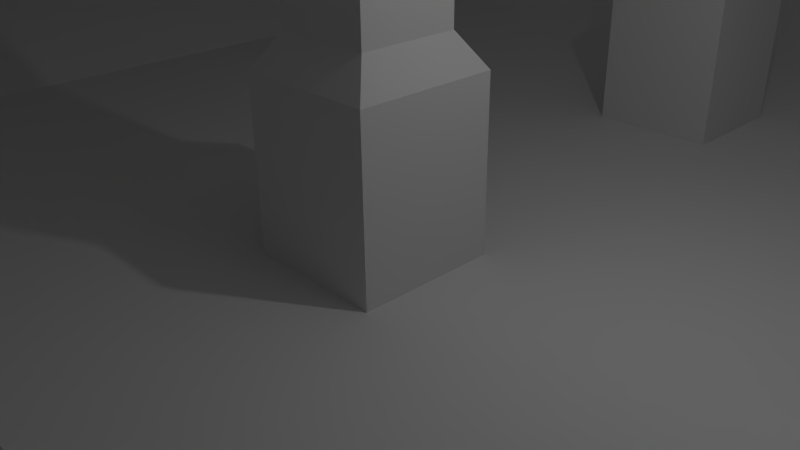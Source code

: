 # Source: TestMap.blend  (saved by Blender 2.76.0; exported with 4.5.12 LTS)
import bpy
from mathutils import Matrix  # noqa: F401  (used for matrix-valued properties, if any)

bpy.ops.wm.read_factory_settings(use_empty=True)
scene = bpy.context.scene
scene.name = 'Scene'

# ---- collections
col_collection_1 = bpy.data.collections.new('Collection 1'); scene.collection.children.link(col_collection_1)

# ---- world
world_world = bpy.data.worlds.new('World'); scene.world = world_world
world_world.color = (0.05088, 0.05088, 0.05088)
world_world.use_sun_shadow = False
world_world.sun_shadow_jitter_overblur = 0.0
world_world.cycles.sampling_method = 'MANUAL'
world_world.cycles.sample_map_resolution = 256

# ---- cameras
cam_camera = bpy.data.cameras.new('Camera')
cam_camera.clip_end = 100.0
cam_camera.lens = 35.0
cam_camera.sensor_width = 32.0
cam_camera.sensor_height = 18.0
cam_camera.ortho_scale = 7.314
cam_camera.dof.focus_distance = 0.0
cam_camera.dof.aperture_fstop = 128.0

# ---- lights
light_lamp = bpy.data.lights.new('Lamp', 'POINT')
light_lamp.transmission_factor = 0.0
light_lamp.cutoff_distance = 30.0
light_lamp.energy = 100.0
light_lamp.shadow_buffer_clip_start = 1.001
light_lamp.shadow_soft_size = 0.1
light_lamp.shadow_maximum_resolution = 0.006
light_lamp.use_absolute_resolution = True
light_lamp.cycles.use_multiple_importance_sampling = False

# ---- meshes
me_cube_002 = bpy.data.meshes.new('Cube.002')
me_cube_002.from_pydata([(-1.0, -1.0, 0.0), (-1.0, -1.0, 2.429), (-1.0, 1.0, 0.0), (-1.0, 1.0, 2.429), (1.0, -1.0, 0.0), (1.0, -1.0, 2.429), (1.0, 1.0, 0.0), (1.0, 1.0, 2.429), (-0.6947, -0.6947, 2.899), (-0.6947, 0.6947, 2.899), (0.6947, -0.6947, 2.899), (0.6947, 0.6947, 2.899), (-0.6947, -0.6947, 6.56), (-0.6947, 0.6947, 6.56), (0.6947, -0.6947, 6.56), (0.6947, 0.6947, 6.56), (-0.8675, -0.8675, 6.862), (-0.8675, 0.8675, 6.862), (0.8675, -0.8675, 6.862), (0.8675, 0.8675, 6.862), (-0.8675, -0.8675, 9.474), (-0.8675, 0.8675, 9.474), (0.8675, -0.8675, 9.474), (0.8675, 0.8675, 9.474), (-1.0, 6.434, 0.0), (-1.0, 6.434, 2.429), (-1.0, 8.434, 0.0), (-1.0, 8.434, 2.429), (1.0, 6.434, 0.0), (1.0, 6.434, 2.429), (1.0, 8.434, 0.0), (1.0, 8.434, 2.429), (-0.6947, 6.739, 2.899), (-0.6947, 8.128, 2.899), (0.6947, 6.739, 2.899), (0.6947, 8.128, 2.899), (-0.6947, 6.739, 6.56), (-0.6947, 8.128, 6.56), (0.6947, 6.739, 6.56), (0.6947, 8.128, 6.56), (-0.8675, 6.566, 6.862), (-0.8675, 8.301, 6.862), (0.8675, 6.566, 6.862), (0.8675, 8.301, 6.862), (-0.8675, 6.566, 9.474), (-0.8675, 8.301, 9.474), (0.8675, 6.566, 9.474), (0.8675, 8.301, 9.474), (-10.04, -4.91, 0.0004001), (-10.04, 11.32, 0.0004001), (32.24, -4.91, 0.0004001), (32.24, 11.32, 0.0004001), (5.837, -1.0, 0.0), (5.837, -1.0, 2.429), (5.837, 1.0, 0.0), (5.837, 1.0, 2.429), (7.837, -1.0, 0.0), (7.837, -1.0, 2.429), (7.837, 1.0, 0.0), (7.837, 1.0, 2.429), (6.143, -0.6947, 2.899), (6.143, 0.6947, 2.899), (7.532, -0.6947, 2.899), (7.532, 0.6947, 2.899), (6.143, -0.6947, 6.56), (6.143, 0.6947, 6.56), (7.532, -0.6947, 6.56), (7.532, 0.6947, 6.56), (5.97, -0.8675, 6.862), (5.97, 0.8675, 6.862), (7.705, -0.8675, 6.862), (7.705, 0.8675, 6.862), (5.97, -0.8675, 9.474), (5.97, 0.8675, 9.474), (7.705, -0.8675, 9.474), (7.705, 0.8675, 9.474), (5.837, 6.434, 0.0), (5.837, 6.434, 2.429), (5.837, 8.434, 0.0), (5.837, 8.434, 2.429), (7.837, 6.434, 0.0), (7.837, 6.434, 2.429), (7.837, 8.434, 0.0), (7.837, 8.434, 2.429), (6.143, 6.739, 2.899), (6.143, 8.128, 2.899), (7.532, 6.739, 2.899), (7.532, 8.128, 2.899), (6.143, 6.739, 6.56), (6.143, 8.128, 6.56), (7.532, 6.739, 6.56), (7.532, 8.128, 6.56), (5.97, 6.566, 6.862), (5.97, 8.301, 6.862), (7.705, 6.566, 6.862), (7.705, 8.301, 6.862), (5.97, 6.566, 9.474), (5.97, 8.301, 9.474), (7.705, 6.566, 9.474), (7.705, 8.301, 9.474), (15.01, -1.0, 0.0), (15.01, -1.0, 2.429), (15.01, 1.0, 0.0), (15.01, 1.0, 2.429), (17.01, -1.0, 0.0), (17.01, -1.0, 2.429), (17.01, 1.0, 0.0), (17.01, 1.0, 2.429), (15.31, -0.6947, 2.899), (15.31, 0.6947, 2.899), (16.7, -0.6947, 2.899), (16.7, 0.6947, 2.899), (15.31, -0.6947, 6.56), (15.31, 0.6947, 6.56), (16.7, -0.6947, 6.56), (16.7, 0.6947, 6.56), (15.14, -0.8675, 6.862), (15.14, 0.8675, 6.862), (16.87, -0.8675, 6.862), (16.87, 0.8675, 6.862), (15.14, -0.8675, 9.474), (15.14, 0.8675, 9.474), (16.87, -0.8675, 9.474), (16.87, 0.8675, 9.474), (15.01, 6.434, 0.0), (15.01, 6.434, 2.429), (15.01, 8.434, 0.0), (15.01, 8.434, 2.429), (17.01, 6.434, 0.0), (17.01, 6.434, 2.429), (17.01, 8.434, 0.0), (17.01, 8.434, 2.429), (15.31, 6.739, 2.899), (15.31, 8.128, 2.899), (16.7, 6.739, 2.899), (16.7, 8.128, 2.899), (15.31, 6.739, 6.56), (15.31, 8.128, 6.56), (16.7, 6.739, 6.56), (16.7, 8.128, 6.56), (15.14, 6.566, 6.862), (15.14, 8.301, 6.862), (16.87, 6.566, 6.862), (16.87, 8.301, 6.862), (15.14, 6.566, 9.474), (15.14, 8.301, 9.474), (16.87, 6.566, 9.474), (16.87, 8.301, 9.474), (24.72, -1.0, 0.0), (24.72, -1.0, 2.429), (24.72, 1.0, 0.0), (24.72, 1.0, 2.429), (26.72, -1.0, 0.0), (26.72, -1.0, 2.429), (26.72, 1.0, 0.0), (26.72, 1.0, 2.429), (25.03, -0.6947, 2.899), (25.03, 0.6947, 2.899), (26.42, -0.6947, 2.899), (26.42, 0.6947, 2.899), (25.03, -0.6947, 6.56), (25.03, 0.6947, 6.56), (26.42, -0.6947, 6.56), (26.42, 0.6947, 6.56), (24.86, -0.8675, 6.862), (24.86, 0.8675, 6.862), (26.59, -0.8675, 6.862), (26.59, 0.8675, 6.862), (24.86, -0.8675, 9.474), (24.86, 0.8675, 9.474), (26.59, -0.8675, 9.474), (26.59, 0.8675, 9.474), (24.72, 6.434, 0.0), (24.72, 6.434, 2.429), (24.72, 8.434, 0.0), (24.72, 8.434, 2.429), (26.72, 6.434, 0.0), (26.72, 6.434, 2.429), (26.72, 8.434, 0.0), (26.72, 8.434, 2.429), (25.03, 6.739, 2.899), (25.03, 8.128, 2.899), (26.42, 6.739, 2.899), (26.42, 8.128, 2.899), (25.03, 6.739, 6.56), (25.03, 8.128, 6.56), (26.42, 6.739, 6.56), (26.42, 8.128, 6.56), (24.86, 6.566, 6.862), (24.86, 8.301, 6.862), (26.59, 6.566, 6.862), (26.59, 8.301, 6.862), (24.86, 6.566, 9.474), (24.86, 8.301, 9.474), (26.59, 6.566, 9.474), (26.59, 8.301, 9.474), (-10.04, -4.91, 9.461), (-10.04, 11.32, 9.461), (32.24, -4.91, 9.461), (32.24, 11.32, 9.461), (-10.04, 11.32, 10.19), (-10.04, -4.91, 10.19), (32.24, 11.32, 10.19), (32.24, -4.91, 10.19), (-10.04, 11.32, -0.6927), (-10.04, -4.91, -0.6927), (32.24, 11.32, -0.6927), (32.24, -4.91, -0.6927), (-13.47, 13.71, 1.452), (-13.47, -7.296, 1.452), (-13.47, 13.71, -0.6927), (-13.47, -7.296, -0.6927), (-24.84, 13.71, 1.452), (-24.84, -7.296, 1.452), (-24.84, 13.71, -0.6927), (-24.84, -7.296, -0.6927), (-28.28, 9.886, 0.0004001), (-28.28, -3.472, 0.0004001), (-28.28, 9.886, -0.6927), (-28.28, -3.472, -0.6927), (-15.62, 9.738, 2.494), (-15.62, -3.324, 2.494), (-22.69, 9.738, 2.494), (-22.69, -3.324, 2.494), (-11.82, 16.76, 8.408), (-11.82, -10.35, 8.408), (-27.18, 16.76, 8.408), (-27.18, -10.35, 8.408), (-11.82, 16.76, 11.43), (-11.82, -10.35, 11.43), (-27.18, 16.76, 11.43), (-27.18, -10.35, 11.43), (-74.18, 48.53, -0.612), (-74.18, -42.21, -0.612), (155.0, 48.53, -0.612), (155.0, -42.21, -0.612), (-74.18, 48.53, -1.359), (-74.18, -42.21, -1.359), (155.0, 48.53, -1.359), (155.0, -42.21, -1.359), (-10.04, 19.32, 0.0004001), (32.24, 19.32, 0.0004001), (-10.04, 19.32, -0.6927), (32.24, 19.32, -0.6927), (32.24, 39.27, 0.0004001), (-10.04, 39.27, 0.0004001), (32.24, 39.27, -0.6927), (-10.04, 39.27, -0.6927), (-10.04, 26.99, 0.0004001), (-10.04, 31.97, 0.0004001), (-10.04, 36.96, 0.0004001), (-10.04, 36.96, -0.6927), (-10.04, 31.97, -0.6927), (-10.04, 26.99, -0.6927), (32.24, 26.99, 0.0004001), (32.24, 31.97, 0.0004001), (32.24, 36.96, 0.0004001), (32.24, 26.99, -0.6927), (32.24, 31.97, -0.6927), (32.24, 36.96, -0.6927), (-10.04, 26.99, 2.253), (-10.04, 31.97, 2.253), (-10.04, 36.96, 2.253), (32.24, 26.99, 2.253), (32.24, 31.97, 2.253), (32.24, 36.96, 2.253), (-10.04, 31.97, 11.51), (-10.04, 36.96, 11.51), (32.24, 31.97, 11.51), (32.24, 36.96, 11.51), (-10.04, -13.12, 0.0004001), (32.24, -13.12, 0.0004001), (-10.04, -13.12, -0.6927), (32.24, -13.12, -0.6927), (32.24, -33.06, 0.0004001), (-10.04, -33.06, 0.0004001), (32.24, -33.06, -0.6927), (-10.04, -33.06, -0.6927), (-10.04, -20.78, 0.0004001), (-10.04, -25.77, 0.0004001), (-10.04, -30.75, 0.0004001), (-10.04, -30.75, -0.6927), (-10.04, -25.77, -0.6927), (-10.04, -20.78, -0.6927), (32.24, -20.78, 0.0004001), (32.24, -25.77, 0.0004001), (32.24, -30.75, 0.0004001), (32.24, -20.78, -0.6927), (32.24, -25.77, -0.6927), (32.24, -30.75, -0.6927), (-10.04, -20.78, 2.253), (-10.04, -25.77, 2.253), (-10.04, -30.75, 2.253), (32.24, -20.78, 2.253), (32.24, -25.77, 2.253), (32.24, -30.75, 2.253), (-10.04, -25.77, 11.51), (-10.04, -30.75, 11.51), (32.24, -25.77, 11.51), (32.24, -30.75, 11.51), (70.15, -1.0, 0.0), (70.15, -1.0, 2.429), (70.15, 1.0, 0.0), (70.15, 1.0, 2.429), (68.15, -1.0, 0.0), (68.15, -1.0, 2.429), (68.15, 1.0, 0.0), (68.15, 1.0, 2.429), (69.84, -0.6947, 2.899), (69.84, 0.6947, 2.899), (68.45, -0.6947, 2.899), (68.45, 0.6947, 2.899), (69.84, -0.6947, 6.56), (69.84, 0.6947, 6.56), (68.45, -0.6947, 6.56), (68.45, 0.6947, 6.56), (70.02, -0.8675, 6.862), (70.02, 0.8675, 6.862), (68.28, -0.8675, 6.862), (68.28, 0.8675, 6.862), (70.02, -0.8675, 9.474), (70.02, 0.8675, 9.474), (68.28, -0.8675, 9.474), (68.28, 0.8675, 9.474), (70.15, 6.434, 0.0), (70.15, 6.434, 2.429), (70.15, 8.434, 0.0), (70.15, 8.434, 2.429), (68.15, 6.434, 0.0), (68.15, 6.434, 2.429), (68.15, 8.434, 0.0), (68.15, 8.434, 2.429), (69.84, 6.739, 2.899), (69.84, 8.128, 2.899), (68.45, 6.739, 2.899), (68.45, 8.128, 2.899), (69.84, 6.739, 6.56), (69.84, 8.128, 6.56), (68.45, 6.739, 6.56), (68.45, 8.128, 6.56), (70.02, 6.566, 6.862), (70.02, 8.301, 6.862), (68.28, 6.566, 6.862), (68.28, 8.301, 6.862), (70.02, 6.566, 9.474), (70.02, 8.301, 9.474), (68.28, 6.566, 9.474), (68.28, 8.301, 9.474), (79.18, -4.91, 0.0004001), (79.18, 11.32, 0.0004001), (36.91, -4.91, 0.0004001), (36.91, 11.32, 0.0004001), (63.31, -1.0, 0.0), (63.31, -1.0, 2.429), (63.31, 1.0, 0.0), (63.31, 1.0, 2.429), (61.31, -1.0, 0.0), (61.31, -1.0, 2.429), (61.31, 1.0, 0.0), (61.31, 1.0, 2.429), (63.01, -0.6947, 2.899), (63.01, 0.6947, 2.899), (61.62, -0.6947, 2.899), (61.62, 0.6947, 2.899), (63.01, -0.6947, 6.56), (63.01, 0.6947, 6.56), (61.62, -0.6947, 6.56), (61.62, 0.6947, 6.56), (63.18, -0.8675, 6.862), (63.18, 0.8675, 6.862), (61.44, -0.8675, 6.862), (61.44, 0.8675, 6.862), (63.18, -0.8675, 9.474), (63.18, 0.8675, 9.474), (61.44, -0.8675, 9.474), (61.44, 0.8675, 9.474), (63.31, 6.434, 0.0), (63.31, 6.434, 2.429), (63.31, 8.434, 0.0), (63.31, 8.434, 2.429), (61.31, 6.434, 0.0), (61.31, 6.434, 2.429), (61.31, 8.434, 0.0), (61.31, 8.434, 2.429), (63.01, 6.739, 2.899), (63.01, 8.128, 2.899), (61.62, 6.739, 2.899), (61.62, 8.128, 2.899), (63.01, 6.739, 6.56), (63.01, 8.128, 6.56), (61.62, 6.739, 6.56), (61.62, 8.128, 6.56), (63.18, 6.566, 6.862), (63.18, 8.301, 6.862), (61.44, 6.566, 6.862), (61.44, 8.301, 6.862), (63.18, 6.566, 9.474), (63.18, 8.301, 9.474), (61.44, 6.566, 9.474), (61.44, 8.301, 9.474), (54.14, -1.0, 0.0), (54.14, -1.0, 2.429), (54.14, 1.0, 0.0), (54.14, 1.0, 2.429), (52.14, -1.0, 0.0), (52.14, -1.0, 2.429), (52.14, 1.0, 0.0), (52.14, 1.0, 2.429), (53.84, -0.6947, 2.899), (53.84, 0.6947, 2.899), (52.45, -0.6947, 2.899), (52.45, 0.6947, 2.899), (53.84, -0.6947, 6.56), (53.84, 0.6947, 6.56), (52.45, -0.6947, 6.56), (52.45, 0.6947, 6.56), (54.01, -0.8675, 6.862), (54.01, 0.8675, 6.862), (52.27, -0.8675, 6.862), (52.27, 0.8675, 6.862), (54.01, -0.8675, 9.474), (54.01, 0.8675, 9.474), (52.27, -0.8675, 9.474), (52.27, 0.8675, 9.474), (54.14, 6.434, 0.0), (54.14, 6.434, 2.429), (54.14, 8.434, 0.0), (54.14, 8.434, 2.429), (52.14, 6.434, 0.0), (52.14, 6.434, 2.429), (52.14, 8.434, 0.0), (52.14, 8.434, 2.429), (53.84, 6.739, 2.899), (53.84, 8.128, 2.899), (52.45, 6.739, 2.899), (52.45, 8.128, 2.899), (53.84, 6.739, 6.56), (53.84, 8.128, 6.56), (52.45, 6.739, 6.56), (52.45, 8.128, 6.56), (54.01, 6.566, 6.862), (54.01, 8.301, 6.862), (52.27, 6.566, 6.862), (52.27, 8.301, 6.862), (54.01, 6.566, 9.474), (54.01, 8.301, 9.474), (52.27, 6.566, 9.474), (52.27, 8.301, 9.474), (44.42, -1.0, 0.0), (44.42, -1.0, 2.429), (44.42, 1.0, 0.0), (44.42, 1.0, 2.429), (42.42, -1.0, 0.0), (42.42, -1.0, 2.429), (42.42, 1.0, 0.0), (42.42, 1.0, 2.429), (44.12, -0.6947, 2.899), (44.12, 0.6947, 2.899), (42.73, -0.6947, 2.899), (42.73, 0.6947, 2.899), (44.12, -0.6947, 6.56), (44.12, 0.6947, 6.56), (42.73, -0.6947, 6.56), (42.73, 0.6947, 6.56), (44.29, -0.8675, 6.862), (44.29, 0.8675, 6.862), (42.56, -0.8675, 6.862), (42.56, 0.8675, 6.862), (44.29, -0.8675, 9.474), (44.29, 0.8675, 9.474), (42.56, -0.8675, 9.474), (42.56, 0.8675, 9.474), (44.42, 6.434, 0.0), (44.42, 6.434, 2.429), (44.42, 8.434, 0.0), (44.42, 8.434, 2.429), (42.42, 6.434, 0.0), (42.42, 6.434, 2.429), (42.42, 8.434, 0.0), (42.42, 8.434, 2.429), (44.12, 6.739, 2.899), (44.12, 8.128, 2.899), (42.73, 6.739, 2.899), (42.73, 8.128, 2.899), (44.12, 6.739, 6.56), (44.12, 8.128, 6.56), (42.73, 6.739, 6.56), (42.73, 8.128, 6.56), (44.29, 6.566, 6.862), (44.29, 8.301, 6.862), (42.56, 6.566, 6.862), (42.56, 8.301, 6.862), (44.29, 6.566, 9.474), (44.29, 8.301, 9.474), (42.56, 6.566, 9.474), (42.56, 8.301, 9.474), (79.18, -4.91, 9.461), (79.18, 11.32, 9.461), (36.91, -4.91, 9.461), (36.91, 11.32, 9.461), (79.18, 11.32, 10.19), (79.18, -4.91, 10.19), (36.91, 11.32, 10.19), (36.91, -4.91, 10.19), (79.18, 11.32, -0.6927), (79.18, -4.91, -0.6927), (36.91, 11.32, -0.6927), (36.91, -4.91, -0.6927), (82.62, 13.71, 1.452), (82.62, -7.296, 1.452), (82.62, 13.71, -0.6927), (82.62, -7.296, -0.6927), (93.99, 13.71, 1.452), (93.99, -7.296, 1.452), (93.99, 13.71, -0.6927), (93.99, -7.296, -0.6927), (97.43, 9.886, 0.0004001), (97.43, -3.472, 0.0004001), (97.43, 9.886, -0.6927), (97.43, -3.472, -0.6927), (84.77, 9.738, 2.494), (84.77, -3.324, 2.494), (91.84, 9.738, 2.494), (91.84, -3.324, 2.494), (80.96, 16.76, 8.408), (80.96, -10.35, 8.408), (96.33, 16.76, 8.408), (96.33, -10.35, 8.408), (80.96, 16.76, 11.43), (80.96, -10.35, 11.43), (96.33, 16.76, 11.43), (96.33, -10.35, 11.43), (35.95, 19.32, 0.0004001), (78.22, 19.32, 0.0004001), (35.95, 19.32, -0.6927), (78.22, 19.32, -0.6927), (78.22, 39.27, 0.0004001), (35.95, 39.27, 0.0004001), (78.22, 39.27, -0.6927), (35.95, 39.27, -0.6927), (35.95, 26.99, 0.0004001), (35.95, 31.97, 0.0004001), (35.95, 36.96, 0.0004001), (35.95, 36.96, -0.6927), (35.95, 31.97, -0.6927), (35.95, 26.99, -0.6927), (78.22, 26.99, 0.0004001), (78.22, 31.97, 0.0004001), (78.22, 36.96, 0.0004001), (78.22, 26.99, -0.6927), (78.22, 31.97, -0.6927), (78.22, 36.96, -0.6927), (35.95, 26.99, 2.253), (35.95, 31.97, 2.253), (35.95, 36.96, 2.253), (78.22, 26.99, 2.253), (78.22, 31.97, 2.253), (78.22, 36.96, 2.253), (35.95, 31.97, 11.51), (35.95, 36.96, 11.51), (78.22, 31.97, 11.51), (78.22, 36.96, 11.51), (35.95, -13.12, 0.0004001), (78.22, -13.12, 0.0004001), (35.95, -13.12, -0.6927), (78.22, -13.12, -0.6927), (78.22, -33.06, 0.0004001), (35.95, -33.06, 0.0004001), (78.22, -33.06, -0.6927), (35.95, -33.06, -0.6927), (35.95, -20.78, 0.0004001), (35.95, -25.77, 0.0004001), (35.95, -30.75, 0.0004001), (35.95, -30.75, -0.6927), (35.95, -25.77, -0.6927), (35.95, -20.78, -0.6927), (78.22, -20.78, 0.0004001), (78.22, -25.77, 0.0004001), (78.22, -30.75, 0.0004001), (78.22, -20.78, -0.6927), (78.22, -25.77, -0.6927), (78.22, -30.75, -0.6927), (35.95, -20.78, 2.253), (35.95, -25.77, 2.253), (35.95, -30.75, 2.253), (78.22, -20.78, 2.253), (78.22, -25.77, 2.253), (78.22, -30.75, 2.253), (35.95, -25.77, 11.51), (35.95, -30.75, 11.51), (78.22, -25.77, 11.51), (78.22, -30.75, 11.51), (107.6, 11.43, 0.08045), (107.6, -5.015, 0.08045), (107.6, 11.43, -0.7727), (107.6, -5.015, -0.7727), (118.8, 11.43, 0.08045), (118.8, -5.015, 0.08045), (118.8, 11.43, -0.7727), (118.8, -5.015, -0.7727), (107.6, -22.1, 3.31), (107.6, -22.1, -0.7727), (118.8, -22.1, 3.31), (118.8, -22.1, -0.7727), (107.6, 15.85, 0.08045), (107.6, 15.85, -0.7727), (118.8, 15.85, 0.08045), (118.8, 15.85, -0.7727), (107.6, 11.43, 2.075), (107.6, -5.015, 2.075), (118.8, 11.43, 2.075), (118.8, -5.015, 2.075), (107.6, -5.015, 4.529), (118.8, -5.015, 4.529), (107.6, -16.34, 8.681), (118.8, -16.34, 8.681), (107.6, -29.04, 3.31), (118.8, -29.04, 3.31), (107.6, -29.04, 4.529), (118.8, -29.04, 4.529), (107.6, -22.1, 12.65), (118.8, -22.1, 12.65), (107.6, -29.04, 12.65), (118.8, -29.04, 12.65), (-56.28, -9.595, 0.08045), (-56.28, 6.849, 0.08045), (-56.28, -9.595, -0.7727), (-56.28, 6.849, -0.7727), (-45.02, -9.595, 0.08045), (-45.02, 6.849, 0.08045), (-45.02, -9.595, -0.7727), (-45.02, 6.849, -0.7727), (-56.28, 23.94, 3.31), (-56.28, 23.94, -0.7727), (-45.02, 23.94, 3.31), (-45.02, 23.94, -0.7727), (-56.28, -14.02, 0.08045), (-56.28, -14.02, -0.7727), (-45.02, -14.02, 0.08045), (-45.02, -14.02, -0.7727), (-56.28, -9.595, 2.075), (-56.28, 6.849, 2.075), (-45.02, -9.595, 2.075), (-45.02, 6.849, 2.075), (-56.28, 6.849, 4.529), (-45.02, 6.849, 4.529), (-56.28, 18.18, 8.681), (-45.02, 18.18, 8.681), (-56.28, 30.87, 3.31), (-45.02, 30.87, 3.31), (-56.28, 30.87, 4.529), (-45.02, 30.87, 4.529), (-56.28, 23.94, 12.65), (-45.02, 23.94, 12.65), (-56.28, 30.87, 12.65), (-45.02, 30.87, 12.65), (-74.18, 48.53, 20.15), (-74.18, -42.21, 20.15), (155.0, 48.53, 20.15), (155.0, -42.21, 20.15), (-72.98, 48.05, 20.15), (-72.98, -41.73, 20.15), (153.8, 48.05, 20.15), (153.8, -41.73, 20.15), (-72.98, 48.05, -0.1953), (-72.98, -41.73, -0.1953), (153.8, 48.05, -0.1953), (153.8, -41.73, -0.1953)], [], [(1, 3, 2, 0), (3, 7, 6, 2), (7, 5, 4, 6), (5, 1, 0, 4), (0, 2, 6, 4), (1, 5, 10, 8), (8, 10, 14, 12), (7, 3, 9, 11), (5, 7, 11, 10), (3, 1, 8, 9), (15, 13, 17, 19), (11, 9, 13, 15), (10, 11, 15, 14), (9, 8, 12, 13), (18, 19, 23, 22), (14, 15, 19, 18), (13, 12, 16, 17), (12, 14, 18, 16), (22, 23, 21, 20), (17, 16, 20, 21), (16, 18, 22, 20), (19, 17, 21, 23), (25, 27, 26, 24), (27, 31, 30, 26), (31, 29, 28, 30), (29, 25, 24, 28), (24, 26, 30, 28), (25, 29, 34, 32), (32, 34, 38, 36), (31, 27, 33, 35), (29, 31, 35, 34), (27, 25, 32, 33), (39, 37, 41, 43), (35, 33, 37, 39), (34, 35, 39, 38), (33, 32, 36, 37), (42, 43, 47, 46), (38, 39, 43, 42), (37, 36, 40, 41), (36, 38, 42, 40), (46, 47, 45, 44), (41, 40, 44, 45), (40, 42, 46, 44), (43, 41, 45, 47), (48, 50, 51, 49), (53, 55, 54, 52), (55, 59, 58, 54), (59, 57, 56, 58), (57, 53, 52, 56), (52, 54, 58, 56), (53, 57, 62, 60), (60, 62, 66, 64), (59, 55, 61, 63), (57, 59, 63, 62), (55, 53, 60, 61), (67, 65, 69, 71), (63, 61, 65, 67), (62, 63, 67, 66), (61, 60, 64, 65), (70, 71, 75, 74), (66, 67, 71, 70), (65, 64, 68, 69), (64, 66, 70, 68), (74, 75, 73, 72), (69, 68, 72, 73), (68, 70, 74, 72), (71, 69, 73, 75), (77, 79, 78, 76), (79, 83, 82, 78), (83, 81, 80, 82), (81, 77, 76, 80), (76, 78, 82, 80), (77, 81, 86, 84), (84, 86, 90, 88), (83, 79, 85, 87), (81, 83, 87, 86), (79, 77, 84, 85), (91, 89, 93, 95), (87, 85, 89, 91), (86, 87, 91, 90), (85, 84, 88, 89), (94, 95, 99, 98), (90, 91, 95, 94), (89, 88, 92, 93), (88, 90, 94, 92), (98, 99, 97, 96), (93, 92, 96, 97), (92, 94, 98, 96), (95, 93, 97, 99), (101, 103, 102, 100), (103, 107, 106, 102), (107, 105, 104, 106), (105, 101, 100, 104), (100, 102, 106, 104), (101, 105, 110, 108), (108, 110, 114, 112), (107, 103, 109, 111), (105, 107, 111, 110), (103, 101, 108, 109), (115, 113, 117, 119), (111, 109, 113, 115), (110, 111, 115, 114), (109, 108, 112, 113), (118, 119, 123, 122), (114, 115, 119, 118), (113, 112, 116, 117), (112, 114, 118, 116), (122, 123, 121, 120), (117, 116, 120, 121), (116, 118, 122, 120), (119, 117, 121, 123), (125, 127, 126, 124), (127, 131, 130, 126), (131, 129, 128, 130), (129, 125, 124, 128), (124, 126, 130, 128), (125, 129, 134, 132), (132, 134, 138, 136), (131, 127, 133, 135), (129, 131, 135, 134), (127, 125, 132, 133), (139, 137, 141, 143), (135, 133, 137, 139), (134, 135, 139, 138), (133, 132, 136, 137), (142, 143, 147, 146), (138, 139, 143, 142), (137, 136, 140, 141), (136, 138, 142, 140), (146, 147, 145, 144), (141, 140, 144, 145), (140, 142, 146, 144), (143, 141, 145, 147), (149, 151, 150, 148), (151, 155, 154, 150), (155, 153, 152, 154), (153, 149, 148, 152), (148, 150, 154, 152), (149, 153, 158, 156), (156, 158, 162, 160), (155, 151, 157, 159), (153, 155, 159, 158), (151, 149, 156, 157), (163, 161, 165, 167), (159, 157, 161, 163), (158, 159, 163, 162), (157, 156, 160, 161), (166, 167, 171, 170), (162, 163, 167, 166), (161, 160, 164, 165), (160, 162, 166, 164), (170, 171, 169, 168), (165, 164, 168, 169), (164, 166, 170, 168), (167, 165, 169, 171), (173, 175, 174, 172), (175, 179, 178, 174), (179, 177, 176, 178), (177, 173, 172, 176), (172, 174, 178, 176), (173, 177, 182, 180), (180, 182, 186, 184), (179, 175, 181, 183), (177, 179, 183, 182), (175, 173, 180, 181), (187, 185, 189, 191), (183, 181, 185, 187), (182, 183, 187, 186), (181, 180, 184, 185), (190, 191, 195, 194), (186, 187, 191, 190), (185, 184, 188, 189), (184, 186, 190, 188), (194, 195, 193, 192), (189, 188, 192, 193), (188, 190, 194, 192), (191, 189, 193, 195), (196, 197, 199, 198), (201, 203, 202, 200), (198, 199, 202, 203), (197, 196, 201, 200), (196, 198, 203, 201), (199, 197, 200, 202), (205, 204, 206, 207), (51, 206, 204, 49), (50, 207, 206, 51), (49, 208, 209, 48), (48, 205, 207, 50), (208, 210, 214, 212), (204, 210, 208, 49), (205, 211, 210, 204), (48, 209, 211, 205), (213, 212, 216, 217), (212, 213, 223, 222), (211, 209, 213, 215), (210, 211, 215, 214), (216, 218, 219, 217), (215, 213, 217, 219), (214, 215, 219, 218), (212, 214, 218, 216), (221, 220, 222, 223), (208, 212, 222, 220), (209, 208, 220, 221), (213, 209, 221, 223), (225, 227, 226, 224), (229, 228, 230, 231), (224, 226, 230, 228), (225, 224, 228, 229), (227, 225, 229, 231), (226, 227, 231, 230), (233, 235, 659, 657), (237, 236, 238, 239), (234, 235, 239, 238), (233, 232, 236, 237), (235, 233, 237, 239), (232, 234, 238, 236), (241, 240, 242, 243), (244, 246, 247, 245), (251, 250, 245, 247), (250, 256, 244, 245), (256, 259, 246, 244), (259, 251, 247, 246), (243, 242, 253, 257), (257, 253, 252, 258), (258, 252, 251, 259), (241, 243, 257, 254), (254, 257, 258, 255), (255, 258, 259, 256), (240, 241, 254, 248), (254, 255, 264, 263), (248, 254, 263, 260), (242, 240, 248, 253), (253, 248, 249, 252), (252, 249, 250, 251), (260, 263, 264, 261), (261, 264, 268, 266), (249, 248, 260, 261), (255, 256, 265, 264), (250, 249, 261, 262), (256, 250, 262, 265), (266, 268, 269, 267), (264, 265, 269, 268), (262, 261, 266, 267), (265, 262, 267, 269), (271, 273, 272, 270), (274, 275, 277, 276), (281, 277, 275, 280), (280, 275, 274, 286), (286, 274, 276, 289), (289, 276, 277, 281), (273, 287, 283, 272), (287, 288, 282, 283), (288, 289, 281, 282), (271, 284, 287, 273), (284, 285, 288, 287), (285, 286, 289, 288), (270, 278, 284, 271), (284, 293, 294, 285), (278, 290, 293, 284), (272, 283, 278, 270), (283, 282, 279, 278), (282, 281, 280, 279), (290, 291, 294, 293), (291, 296, 298, 294), (279, 291, 290, 278), (285, 294, 295, 286), (280, 292, 291, 279), (286, 295, 292, 280), (296, 297, 299, 298), (294, 298, 299, 295), (292, 297, 296, 291), (295, 299, 297, 292), (301, 300, 302, 303), (303, 302, 306, 307), (307, 306, 304, 305), (305, 304, 300, 301), (300, 304, 306, 302), (301, 308, 310, 305), (308, 312, 314, 310), (307, 311, 309, 303), (305, 310, 311, 307), (303, 309, 308, 301), (315, 319, 317, 313), (311, 315, 313, 309), (310, 314, 315, 311), (309, 313, 312, 308), (318, 322, 323, 319), (314, 318, 319, 315), (313, 317, 316, 312), (312, 316, 318, 314), (322, 320, 321, 323), (317, 321, 320, 316), (316, 320, 322, 318), (319, 323, 321, 317), (325, 324, 326, 327), (327, 326, 330, 331), (331, 330, 328, 329), (329, 328, 324, 325), (324, 328, 330, 326), (325, 332, 334, 329), (332, 336, 338, 334), (331, 335, 333, 327), (329, 334, 335, 331), (327, 333, 332, 325), (339, 343, 341, 337), (335, 339, 337, 333), (334, 338, 339, 335), (333, 337, 336, 332), (342, 346, 347, 343), (338, 342, 343, 339), (337, 341, 340, 336), (336, 340, 342, 338), (346, 344, 345, 347), (341, 345, 344, 340), (340, 344, 346, 342), (343, 347, 345, 341), (348, 349, 351, 350), (353, 352, 354, 355), (355, 354, 358, 359), (359, 358, 356, 357), (357, 356, 352, 353), (352, 356, 358, 354), (353, 360, 362, 357), (360, 364, 366, 362), (359, 363, 361, 355), (357, 362, 363, 359), (355, 361, 360, 353), (367, 371, 369, 365), (363, 367, 365, 361), (362, 366, 367, 363), (361, 365, 364, 360), (370, 374, 375, 371), (366, 370, 371, 367), (365, 369, 368, 364), (364, 368, 370, 366), (374, 372, 373, 375), (369, 373, 372, 368), (368, 372, 374, 370), (371, 375, 373, 369), (377, 376, 378, 379), (379, 378, 382, 383), (383, 382, 380, 381), (381, 380, 376, 377), (376, 380, 382, 378), (377, 384, 386, 381), (384, 388, 390, 386), (383, 387, 385, 379), (381, 386, 387, 383), (379, 385, 384, 377), (391, 395, 393, 389), (387, 391, 389, 385), (386, 390, 391, 387), (385, 389, 388, 384), (394, 398, 399, 395), (390, 394, 395, 391), (389, 393, 392, 388), (388, 392, 394, 390), (398, 396, 397, 399), (393, 397, 396, 392), (392, 396, 398, 394), (395, 399, 397, 393), (401, 400, 402, 403), (403, 402, 406, 407), (407, 406, 404, 405), (405, 404, 400, 401), (400, 404, 406, 402), (401, 408, 410, 405), (408, 412, 414, 410), (407, 411, 409, 403), (405, 410, 411, 407), (403, 409, 408, 401), (415, 419, 417, 413), (411, 415, 413, 409), (410, 414, 415, 411), (409, 413, 412, 408), (418, 422, 423, 419), (414, 418, 419, 415), (413, 417, 416, 412), (412, 416, 418, 414), (422, 420, 421, 423), (417, 421, 420, 416), (416, 420, 422, 418), (419, 423, 421, 417), (425, 424, 426, 427), (427, 426, 430, 431), (431, 430, 428, 429), (429, 428, 424, 425), (424, 428, 430, 426), (425, 432, 434, 429), (432, 436, 438, 434), (431, 435, 433, 427), (429, 434, 435, 431), (427, 433, 432, 425), (439, 443, 441, 437), (435, 439, 437, 433), (434, 438, 439, 435), (433, 437, 436, 432), (442, 446, 447, 443), (438, 442, 443, 439), (437, 441, 440, 436), (436, 440, 442, 438), (446, 444, 445, 447), (441, 445, 444, 440), (440, 444, 446, 442), (443, 447, 445, 441), (449, 448, 450, 451), (451, 450, 454, 455), (455, 454, 452, 453), (453, 452, 448, 449), (448, 452, 454, 450), (449, 456, 458, 453), (456, 460, 462, 458), (455, 459, 457, 451), (453, 458, 459, 455), (451, 457, 456, 449), (463, 467, 465, 461), (459, 463, 461, 457), (458, 462, 463, 459), (457, 461, 460, 456), (466, 470, 471, 467), (462, 466, 467, 463), (461, 465, 464, 460), (460, 464, 466, 462), (470, 468, 469, 471), (465, 469, 468, 464), (464, 468, 470, 466), (467, 471, 469, 465), (473, 472, 474, 475), (475, 474, 478, 479), (479, 478, 476, 477), (477, 476, 472, 473), (472, 476, 478, 474), (473, 480, 482, 477), (480, 484, 486, 482), (479, 483, 481, 475), (477, 482, 483, 479), (475, 481, 480, 473), (487, 491, 489, 485), (483, 487, 485, 481), (482, 486, 487, 483), (481, 485, 484, 480), (490, 494, 495, 491), (486, 490, 491, 487), (485, 489, 488, 484), (484, 488, 490, 486), (494, 492, 493, 495), (489, 493, 492, 488), (488, 492, 494, 490), (491, 495, 493, 489), (496, 498, 499, 497), (501, 500, 502, 503), (498, 503, 502, 499), (497, 500, 501, 496), (496, 501, 503, 498), (499, 502, 500, 497), (505, 507, 506, 504), (351, 349, 504, 506), (350, 351, 506, 507), (349, 348, 509, 508), (348, 350, 507, 505), (508, 512, 514, 510), (504, 349, 508, 510), (505, 504, 510, 511), (348, 505, 511, 509), (513, 517, 516, 512), (512, 522, 523, 513), (511, 515, 513, 509), (510, 514, 515, 511), (516, 517, 519, 518), (515, 519, 517, 513), (514, 518, 519, 515), (512, 516, 518, 514), (521, 523, 522, 520), (508, 520, 522, 512), (509, 521, 520, 508), (513, 523, 521, 509), (525, 524, 526, 527), (529, 531, 530, 528), (524, 528, 530, 526), (525, 529, 528, 524), (527, 531, 529, 525), (526, 530, 531, 527), (533, 532, 534, 535), (536, 538, 539, 537), (543, 542, 537, 539), (542, 548, 536, 537), (548, 551, 538, 536), (551, 543, 539, 538), (535, 534, 545, 549), (549, 545, 544, 550), (550, 544, 543, 551), (533, 535, 549, 546), (546, 549, 550, 547), (547, 550, 551, 548), (532, 533, 546, 540), (546, 547, 556, 555), (540, 546, 555, 552), (534, 532, 540, 545), (545, 540, 541, 544), (544, 541, 542, 543), (552, 555, 556, 553), (553, 556, 560, 558), (541, 540, 552, 553), (547, 548, 557, 556), (542, 541, 553, 554), (548, 542, 554, 557), (558, 560, 561, 559), (556, 557, 561, 560), (554, 553, 558, 559), (557, 554, 559, 561), (563, 565, 564, 562), (566, 567, 569, 568), (573, 569, 567, 572), (572, 567, 566, 578), (578, 566, 568, 581), (581, 568, 569, 573), (565, 579, 575, 564), (579, 580, 574, 575), (580, 581, 573, 574), (563, 576, 579, 565), (576, 577, 580, 579), (577, 578, 581, 580), (562, 570, 576, 563), (576, 585, 586, 577), (570, 582, 585, 576), (564, 575, 570, 562), (575, 574, 571, 570), (574, 573, 572, 571), (582, 583, 586, 585), (583, 588, 590, 586), (571, 583, 582, 570), (577, 586, 587, 578), (572, 584, 583, 571), (578, 587, 584, 572), (588, 589, 591, 590), (586, 590, 591, 587), (584, 589, 588, 583), (587, 591, 589, 584), (592, 594, 595, 593), (596, 597, 599, 598), (595, 594, 598, 599), (592, 596, 606, 604), (596, 592, 608, 610), (602, 597, 613, 615), (600, 601, 603, 602), (595, 599, 603, 601), (599, 597, 602, 603), (593, 595, 601, 600), (605, 604, 606, 607), (598, 594, 605, 607), (596, 598, 607, 606), (594, 592, 604, 605), (608, 609, 611, 610), (597, 596, 610, 611), (592, 593, 609, 608), (593, 597, 611, 609), (613, 612, 614, 615), (602, 615, 619, 617), (597, 593, 612, 613), (593, 600, 614, 612), (616, 617, 619, 618), (600, 602, 617, 616), (618, 619, 623, 622), (614, 600, 616, 618), (621, 620, 622, 623), (615, 614, 620, 621), (619, 615, 621, 623), (614, 618, 622, 620), (624, 625, 627, 626), (628, 630, 631, 629), (627, 631, 630, 626), (624, 636, 638, 628), (628, 642, 640, 624), (634, 647, 645, 629), (632, 634, 635, 633), (627, 633, 635, 631), (631, 635, 634, 629), (625, 632, 633, 627), (637, 639, 638, 636), (630, 639, 637, 626), (628, 638, 639, 630), (626, 637, 636, 624), (640, 642, 643, 641), (629, 643, 642, 628), (624, 640, 641, 625), (625, 641, 643, 629), (645, 647, 646, 644), (634, 649, 651, 647), (629, 645, 644, 625), (625, 644, 646, 632), (648, 650, 651, 649), (632, 648, 649, 634), (650, 654, 655, 651), (646, 650, 648, 632), (653, 655, 654, 652), (647, 653, 652, 646), (651, 655, 653, 647), (646, 652, 654, 650), (659, 658, 662, 663), (234, 232, 656, 658), (235, 234, 658, 659), (232, 233, 657, 656), (660, 661, 665, 664), (656, 657, 661, 660), (657, 659, 663, 661), (658, 656, 660, 662), (665, 667, 666, 664), (661, 663, 667, 665), (662, 660, 664, 666), (663, 662, 666, 667)])
me_cube_002.use_remesh_preserve_volume = False
me_cube_002.use_remesh_preserve_attributes = False
me_cube_002.use_mirror_vertex_groups = False
me_cube_002.update()

# ---- objects
ob_cube = bpy.data.objects.new('Cube', me_cube_002)
ob_lamp = bpy.data.objects.new('Lamp', light_lamp)
ob_camera = bpy.data.objects.new('Camera', cam_camera)

# ---- transforms, parenting, visibility, modifiers, constraints
ob_cube.location = (0.0, 0.0, 0.0)
ob_cube.lineart.crease_threshold = 0.0
ob_lamp.location = (4.076, 1.005, 5.904)
ob_lamp.rotation_euler = (0.6503, 0.05522, 1.866)
ob_lamp.lock_rotations_4d = False
ob_lamp.empty_display_type = 'ARROWS'
ob_lamp.color = (0.0, 0.0, 0.0, 0.0)
ob_lamp.lineart.crease_threshold = 0.0
ob_camera.location = (7.481, -6.508, 5.344)
ob_camera.rotation_euler = (1.109, 0.01082, 0.8149)
ob_camera.lock_rotations_4d = False
ob_camera.empty_display_type = 'ARROWS'
ob_camera.color = (0.0, 0.0, 0.0, 0.0)
ob_camera.display_type = 'WIRE'
ob_camera.lineart.crease_threshold = 0.0

# ---- collection membership
col_collection_1.objects.link(ob_cube)
col_collection_1.objects.link(ob_lamp)
col_collection_1.objects.link(ob_camera)

# ---- scene / render settings (as saved in the file)
scene.camera = ob_camera
scene.frame_start = 1; scene.frame_end = 250; scene.frame_set(1)
scene.render.engine = 'BLENDER_EEVEE_NEXT'
scene.render.resolution_percentage = 50
scene.render.dither_intensity = 0.0
scene.cycles.use_denoising = False
scene.cycles.samples = 10
scene.cycles.sampling_pattern = 'TABULATED_SOBOL'
scene.cycles.light_sampling_threshold = 0.0
scene.cycles.use_adaptive_sampling = False
scene.cycles.use_light_tree = False
scene.cycles.blur_glossy = 0.0
scene.cycles.pixel_filter_type = 'GAUSSIAN'
scene.cycles.sample_clamp_indirect = 0.0
scene.view_settings.view_transform = 'Standard'
bpy.context.view_layer.update()
